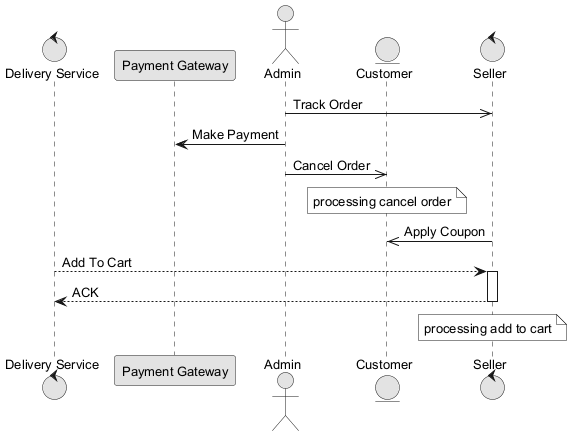

The diagram above was rendered by PlantUML. Its source (embedded in the PNG):
@startuml
skinparam monochrome true
skinparam defaultFontSize 13
control "Delivery Service" as DS
participant "Payment Gateway" as PG
actor "Admin" as A
entity "Customer" as C
control "Seller" as S
A ->> S : Track Order
A -> PG : Make Payment
A ->> C : Cancel Order
note over C : processing cancel order
S ->> C : Apply Coupon
DS --> S : Add To Cart
activate S
S --> DS : ACK
deactivate S
note over S : processing add to cart
@enduml